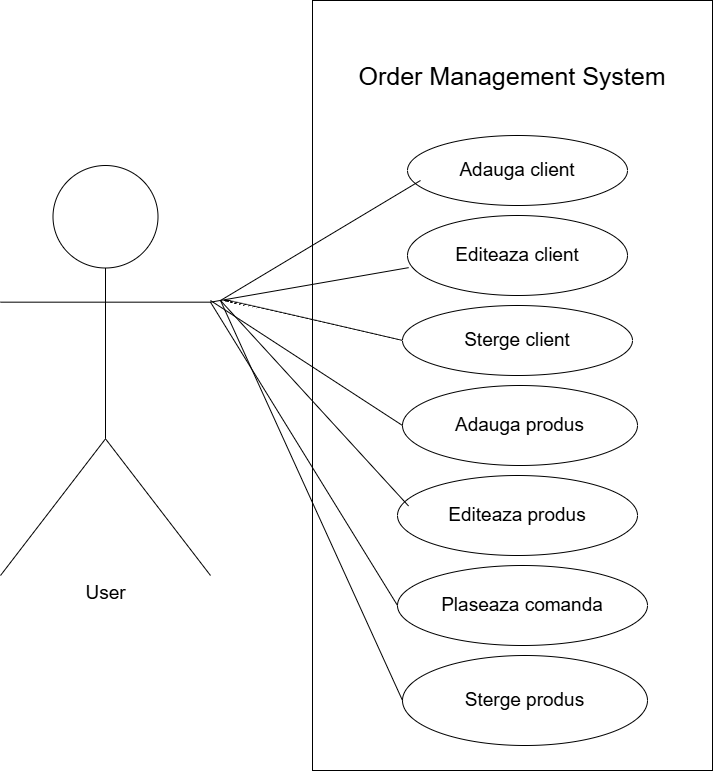

The diagram above was exported from draw.io. Its source (the exported page's mxGraphModel, read from the mxfile embedded in the PNG):
<mxGraphModel dx="2338" dy="1442" grid="0" gridSize="10" guides="1" tooltips="1" connect="1" arrows="1" fold="1" page="1" pageScale="1" pageWidth="1169" pageHeight="1654" math="0" shadow="0">
  <root>
    <mxCell id="0" />
    <mxCell id="1" parent="0" />
    <mxCell id="sN8ZuWiQGo-2oz4n7d1H-1" parent="1" style="shape=umlActor;verticalLabelPosition=bottom;verticalAlign=top;html=1;" value="&lt;font style=&quot;font-size: 19px;&quot;&gt;User&lt;/font&gt;" vertex="1">
      <mxGeometry height="410" width="210" x="200" y="545" as="geometry" />
    </mxCell>
    <mxCell id="sN8ZuWiQGo-2oz4n7d1H-12" parent="1" style="rounded=0;whiteSpace=wrap;html=1;" value="" vertex="1">
      <mxGeometry height="770" width="400" x="512" y="380" as="geometry" />
    </mxCell>
    <mxCell id="sN8ZuWiQGo-2oz4n7d1H-13" parent="1" style="ellipse;whiteSpace=wrap;html=1;" value="&lt;font style=&quot;font-size: 19px;&quot;&gt;Editeaza client&lt;/font&gt;" vertex="1">
      <mxGeometry height="80" width="220" x="607" y="595" as="geometry" />
    </mxCell>
    <mxCell id="sN8ZuWiQGo-2oz4n7d1H-14" parent="1" style="ellipse;whiteSpace=wrap;html=1;" value="&lt;font style=&quot;font-size: 19px;&quot;&gt;Sterge client&lt;/font&gt;" vertex="1">
      <mxGeometry height="70" width="230" x="602" y="685" as="geometry" />
    </mxCell>
    <mxCell id="sN8ZuWiQGo-2oz4n7d1H-15" parent="1" style="ellipse;whiteSpace=wrap;html=1;" value="&lt;font style=&quot;font-size: 19px;&quot;&gt;Adauga produs&lt;/font&gt;" vertex="1">
      <mxGeometry height="80" width="235" x="602" y="765" as="geometry" />
    </mxCell>
    <mxCell id="sN8ZuWiQGo-2oz4n7d1H-16" parent="1" style="ellipse;whiteSpace=wrap;html=1;" value="&lt;font style=&quot;font-size: 19px;&quot;&gt;Editeaza produs&lt;/font&gt;" vertex="1">
      <mxGeometry height="80" width="240" x="597" y="855" as="geometry" />
    </mxCell>
    <mxCell id="sN8ZuWiQGo-2oz4n7d1H-17" parent="1" style="ellipse;whiteSpace=wrap;html=1;" value="&lt;font style=&quot;font-size: 19px;&quot;&gt;Sterge produs&lt;/font&gt;" vertex="1">
      <mxGeometry height="90" width="245" x="602" y="1035" as="geometry" />
    </mxCell>
    <mxCell id="sN8ZuWiQGo-2oz4n7d1H-18" parent="1" style="ellipse;whiteSpace=wrap;html=1;" value="&lt;font style=&quot;font-size: 19px;&quot;&gt;Adauga client&lt;/font&gt;" vertex="1">
      <mxGeometry height="70" width="220" x="607" y="515" as="geometry" />
    </mxCell>
    <mxCell id="sN8ZuWiQGo-2oz4n7d1H-19" parent="1" style="ellipse;whiteSpace=wrap;html=1;" value="&lt;font style=&quot;font-size: 19px;&quot;&gt;Plaseaza comanda&lt;/font&gt;" vertex="1">
      <mxGeometry height="80" width="250" x="597" y="945" as="geometry" />
    </mxCell>
    <mxCell id="sN8ZuWiQGo-2oz4n7d1H-27" parent="1" style="text;html=1;whiteSpace=wrap;strokeColor=none;fillColor=none;align=center;verticalAlign=middle;rounded=0;" value="&lt;font style=&quot;font-size: 25px;&quot;&gt;Order Management System&lt;/font&gt;" vertex="1">
      <mxGeometry height="80" width="350" x="537" y="415" as="geometry" />
    </mxCell>
    <mxCell id="sN8ZuWiQGo-2oz4n7d1H-30" edge="1" parent="1" style="endArrow=none;html=1;rounded=0;fontSize=12;startSize=8;endSize=8;curved=1;" value="">
      <mxGeometry height="50" relative="1" width="50" as="geometry">
        <mxPoint x="420" y="680" as="sourcePoint" />
        <mxPoint x="620" y="560" as="targetPoint" />
      </mxGeometry>
    </mxCell>
    <mxCell id="sN8ZuWiQGo-2oz4n7d1H-31" edge="1" parent="1" source="sN8ZuWiQGo-2oz4n7d1H-1" style="endArrow=none;html=1;rounded=0;fontSize=12;startSize=8;endSize=8;curved=1;exitX=1;exitY=0.3333333333333333;exitDx=0;exitDy=0;exitPerimeter=0;entryX=0.005;entryY=0.652;entryDx=0;entryDy=0;entryPerimeter=0;" target="sN8ZuWiQGo-2oz4n7d1H-13" value="">
      <mxGeometry height="50" relative="1" width="50" as="geometry">
        <mxPoint x="500" y="760" as="sourcePoint" />
        <mxPoint x="700" y="640" as="targetPoint" />
      </mxGeometry>
    </mxCell>
    <mxCell id="sN8ZuWiQGo-2oz4n7d1H-33" edge="1" parent="1" style="endArrow=none;html=1;rounded=0;fontSize=12;startSize=8;endSize=8;curved=1;entryX=0;entryY=0.5;entryDx=0;entryDy=0;" target="sN8ZuWiQGo-2oz4n7d1H-14" value="">
      <mxGeometry height="50" relative="1" width="50" as="geometry">
        <Array as="points">
          <mxPoint x="420" y="680" />
          <mxPoint x="430" y="680" />
        </Array>
        <mxPoint x="430" y="680" as="sourcePoint" />
        <mxPoint x="730" y="600" as="targetPoint" />
      </mxGeometry>
    </mxCell>
    <mxCell id="sN8ZuWiQGo-2oz4n7d1H-34" edge="1" parent="1" style="endArrow=none;html=1;rounded=0;fontSize=12;startSize=8;endSize=8;curved=1;entryX=0;entryY=0.5;entryDx=0;entryDy=0;" target="sN8ZuWiQGo-2oz4n7d1H-15" value="">
      <mxGeometry height="50" relative="1" width="50" as="geometry">
        <mxPoint x="410" y="680" as="sourcePoint" />
        <mxPoint x="652" y="910" as="targetPoint" />
      </mxGeometry>
    </mxCell>
    <mxCell id="sN8ZuWiQGo-2oz4n7d1H-35" edge="1" parent="1" style="endArrow=none;html=1;rounded=0;fontSize=12;startSize=8;endSize=8;curved=1;entryX=0.046;entryY=0.381;entryDx=0;entryDy=0;entryPerimeter=0;" target="sN8ZuWiQGo-2oz4n7d1H-16" value="">
      <mxGeometry height="50" relative="1" width="50" as="geometry">
        <mxPoint x="420" y="680" as="sourcePoint" />
        <mxPoint x="732" y="1065" as="targetPoint" />
      </mxGeometry>
    </mxCell>
    <mxCell id="sN8ZuWiQGo-2oz4n7d1H-36" edge="1" parent="1" source="sN8ZuWiQGo-2oz4n7d1H-1" style="endArrow=none;html=1;rounded=0;fontSize=12;startSize=8;endSize=8;curved=1;entryX=0;entryY=0.5;entryDx=0;entryDy=0;exitX=1;exitY=0.3333333333333333;exitDx=0;exitDy=0;exitPerimeter=0;" target="sN8ZuWiQGo-2oz4n7d1H-19" value="">
      <mxGeometry height="50" relative="1" width="50" as="geometry">
        <mxPoint x="520" y="1250" as="sourcePoint" />
        <mxPoint x="708" y="1445" as="targetPoint" />
      </mxGeometry>
    </mxCell>
    <mxCell id="sN8ZuWiQGo-2oz4n7d1H-38" edge="1" parent="1" style="endArrow=none;html=1;rounded=0;fontSize=12;startSize=8;endSize=8;curved=1;entryX=0;entryY=0.5;entryDx=0;entryDy=0;" target="sN8ZuWiQGo-2oz4n7d1H-17" value="">
      <mxGeometry height="50" relative="1" width="50" as="geometry">
        <mxPoint x="420" y="680" as="sourcePoint" />
        <mxPoint x="658" y="955" as="targetPoint" />
      </mxGeometry>
    </mxCell>
  </root>
</mxGraphModel>